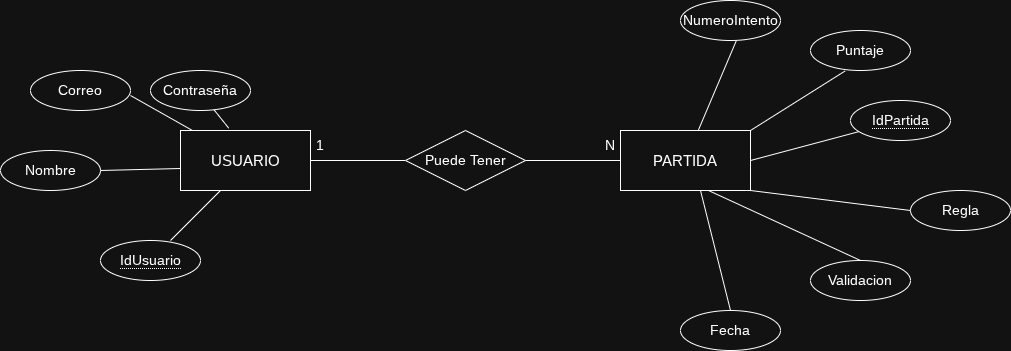

The diagram above was exported from draw.io. Its source (the exported page's mxGraphModel, read from the mxfile embedded in the PNG):
<mxGraphModel dx="1064" dy="578" grid="1" gridSize="10" guides="1" tooltips="1" connect="1" arrows="1" fold="1" page="1" pageScale="1" pageWidth="850" pageHeight="1100" math="0" shadow="0" extFonts="Permanent Marker^https://fonts.googleapis.com/css?family=Permanent+Marker">
  <root>
    <mxCell id="0" />
    <mxCell id="1" parent="0" />
    <mxCell id="gJy3qkszHn_vV-tgRaJO-2" parent="1" style="ellipse;whiteSpace=wrap;html=1;align=center;" value="&lt;span style=&quot;border-bottom: 1px dotted&quot;&gt;&lt;font style=&quot;font-size: 14px;&quot;&gt;IdUsuario&lt;/font&gt;&lt;/span&gt;" vertex="1">
      <mxGeometry height="40" width="100" x="120" y="340" as="geometry" />
    </mxCell>
    <mxCell id="gJy3qkszHn_vV-tgRaJO-3" parent="1" style="whiteSpace=wrap;html=1;align=center;" value="&lt;font style=&quot;font-size: 15px;&quot;&gt;USUARIO&lt;/font&gt;" vertex="1">
      <mxGeometry height="60" width="130" x="200" y="230" as="geometry" />
    </mxCell>
    <mxCell id="gJy3qkszHn_vV-tgRaJO-5" parent="1" style="ellipse;whiteSpace=wrap;html=1;align=center;" value="&lt;font style=&quot;font-size: 14px;&quot;&gt;Nombre&lt;/font&gt;" vertex="1">
      <mxGeometry height="40" width="100" x="20" y="250" as="geometry" />
    </mxCell>
    <mxCell id="gJy3qkszHn_vV-tgRaJO-6" parent="1" style="ellipse;whiteSpace=wrap;html=1;align=center;" value="&lt;font style=&quot;font-size: 14px;&quot;&gt;Correo&lt;/font&gt;" vertex="1">
      <mxGeometry height="40" width="100" x="50" y="170" as="geometry" />
    </mxCell>
    <mxCell id="gJy3qkszHn_vV-tgRaJO-7" edge="1" parent="1" style="endArrow=none;html=1;rounded=0;entryX=0.004;entryY=0.633;entryDx=0;entryDy=0;entryPerimeter=0;" target="gJy3qkszHn_vV-tgRaJO-3" value="">
      <mxGeometry height="50" relative="1" width="50" as="geometry">
        <mxPoint x="120" y="270" as="sourcePoint" />
        <mxPoint x="170" y="220" as="targetPoint" />
      </mxGeometry>
    </mxCell>
    <mxCell id="gJy3qkszHn_vV-tgRaJO-8" edge="1" parent="1" style="endArrow=none;html=1;rounded=0;entryX=0.371;entryY=-0.039;entryDx=0;entryDy=0;entryPerimeter=0;" target="gJy3qkszHn_vV-tgRaJO-3" value="">
      <mxGeometry height="50" relative="1" width="50" as="geometry">
        <mxPoint x="210" y="180" as="sourcePoint" />
        <mxPoint x="260" y="130" as="targetPoint" />
      </mxGeometry>
    </mxCell>
    <mxCell id="gJy3qkszHn_vV-tgRaJO-9" edge="1" parent="1" style="endArrow=none;html=1;rounded=0;" value="">
      <mxGeometry height="50" relative="1" width="50" as="geometry">
        <mxPoint x="190" y="340" as="sourcePoint" />
        <mxPoint x="240" y="290" as="targetPoint" />
      </mxGeometry>
    </mxCell>
    <mxCell id="gJy3qkszHn_vV-tgRaJO-10" edge="1" parent="1" source="gJy3qkszHn_vV-tgRaJO-3" style="endArrow=none;html=1;rounded=0;exitX=1;exitY=0.5;exitDx=0;exitDy=0;" target="gJy3qkszHn_vV-tgRaJO-11" value="">
      <mxGeometry height="50" relative="1" width="50" as="geometry">
        <mxPoint x="400" y="310" as="sourcePoint" />
        <mxPoint x="450" y="260" as="targetPoint" />
      </mxGeometry>
    </mxCell>
    <mxCell id="gJy3qkszHn_vV-tgRaJO-11" parent="1" style="shape=rhombus;perimeter=rhombusPerimeter;whiteSpace=wrap;html=1;align=center;" value="&lt;font style=&quot;font-size: 14px;&quot;&gt;Puede Tener&lt;/font&gt;" vertex="1">
      <mxGeometry height="60" width="120" x="425" y="230" as="geometry" />
    </mxCell>
    <mxCell id="gJy3qkszHn_vV-tgRaJO-14" edge="1" parent="1" style="endArrow=none;html=1;rounded=0;" value="">
      <mxGeometry height="50" relative="1" width="50" as="geometry">
        <mxPoint x="545" y="260" as="sourcePoint" />
        <mxPoint x="640" y="260" as="targetPoint" />
      </mxGeometry>
    </mxCell>
    <mxCell id="gJy3qkszHn_vV-tgRaJO-15" parent="1" style="whiteSpace=wrap;html=1;align=center;" value="&lt;font style=&quot;font-size: 15px;&quot;&gt;PARTIDA&lt;/font&gt;" vertex="1">
      <mxGeometry height="60" width="130" x="640" y="230" as="geometry" />
    </mxCell>
    <mxCell id="gJy3qkszHn_vV-tgRaJO-21" parent="1" style="ellipse;whiteSpace=wrap;html=1;align=center;" value="&lt;font style=&quot;font-size: 14px;&quot;&gt;NumeroIntento&lt;/font&gt;" vertex="1">
      <mxGeometry height="40" width="100" x="700" y="100" as="geometry" />
    </mxCell>
    <mxCell id="gJy3qkszHn_vV-tgRaJO-22" parent="1" style="ellipse;whiteSpace=wrap;html=1;align=center;" value="&lt;font style=&quot;font-size: 14px;&quot;&gt;Regla&lt;/font&gt;" vertex="1">
      <mxGeometry height="40" width="100" x="930" y="290" as="geometry" />
    </mxCell>
    <mxCell id="gJy3qkszHn_vV-tgRaJO-23" parent="1" style="ellipse;whiteSpace=wrap;html=1;align=center;" value="&lt;span style=&quot;border-bottom: 1px dotted&quot;&gt;&lt;font style=&quot;font-size: 14px;&quot;&gt;IdPartida&lt;/font&gt;&lt;/span&gt;" vertex="1">
      <mxGeometry height="40" width="100" x="870" y="200" as="geometry" />
    </mxCell>
    <mxCell id="gJy3qkszHn_vV-tgRaJO-24" parent="1" style="ellipse;whiteSpace=wrap;html=1;align=center;" value="&lt;font style=&quot;font-size: 14px;&quot;&gt;Puntaje&lt;/font&gt;" vertex="1">
      <mxGeometry height="40" width="100" x="830" y="130" as="geometry" />
    </mxCell>
    <mxCell id="gJy3qkszHn_vV-tgRaJO-25" parent="1" style="ellipse;whiteSpace=wrap;html=1;align=center;" value="&lt;font style=&quot;font-size: 14px;&quot;&gt;Validacion&lt;/font&gt;" vertex="1">
      <mxGeometry height="40" width="100" x="830" y="360" as="geometry" />
    </mxCell>
    <mxCell id="gJy3qkszHn_vV-tgRaJO-26" parent="1" style="ellipse;whiteSpace=wrap;html=1;align=center;" value="&lt;font style=&quot;font-size: 14px;&quot;&gt;Fecha&lt;/font&gt;" vertex="1">
      <mxGeometry height="40" width="100" x="700" y="410" as="geometry" />
    </mxCell>
    <mxCell id="gJy3qkszHn_vV-tgRaJO-27" edge="1" parent="1" source="gJy3qkszHn_vV-tgRaJO-15" style="endArrow=none;html=1;rounded=0;entryX=0.659;entryY=1.1;entryDx=0;entryDy=0;entryPerimeter=0;" value="">
      <mxGeometry height="50" relative="1" width="50" as="geometry">
        <mxPoint x="700" y="226" as="sourcePoint" />
        <mxPoint x="755.9000000000001" y="140" as="targetPoint" />
      </mxGeometry>
    </mxCell>
    <mxCell id="gJy3qkszHn_vV-tgRaJO-28" edge="1" parent="1" style="endArrow=none;html=1;rounded=0;entryX=0.345;entryY=1.014;entryDx=0;entryDy=0;entryPerimeter=0;" target="gJy3qkszHn_vV-tgRaJO-24" value="">
      <mxGeometry height="50" relative="1" width="50" as="geometry">
        <mxPoint x="770" y="230" as="sourcePoint" />
        <mxPoint x="820" y="180" as="targetPoint" />
      </mxGeometry>
    </mxCell>
    <mxCell id="gJy3qkszHn_vV-tgRaJO-29" edge="1" parent="1" source="gJy3qkszHn_vV-tgRaJO-15" style="endArrow=none;html=1;rounded=0;exitX=1;exitY=0.5;exitDx=0;exitDy=0;" target="gJy3qkszHn_vV-tgRaJO-23" value="">
      <mxGeometry height="50" relative="1" width="50" as="geometry">
        <mxPoint x="820" y="310" as="sourcePoint" />
        <mxPoint x="870" y="260" as="targetPoint" />
      </mxGeometry>
    </mxCell>
    <mxCell id="gJy3qkszHn_vV-tgRaJO-31" edge="1" parent="1" source="gJy3qkszHn_vV-tgRaJO-15" style="endArrow=none;html=1;rounded=0;exitX=1;exitY=1;exitDx=0;exitDy=0;entryX=0;entryY=0.5;entryDx=0;entryDy=0;" target="gJy3qkszHn_vV-tgRaJO-22" value="">
      <mxGeometry height="50" relative="1" width="50" as="geometry">
        <mxPoint x="820" y="310" as="sourcePoint" />
        <mxPoint x="870" y="260" as="targetPoint" />
      </mxGeometry>
    </mxCell>
    <mxCell id="gJy3qkszHn_vV-tgRaJO-32" edge="1" parent="1" style="endArrow=none;html=1;rounded=0;entryX=0.5;entryY=0;entryDx=0;entryDy=0;exitX=0.805;exitY=1.119;exitDx=0;exitDy=0;exitPerimeter=0;" target="gJy3qkszHn_vV-tgRaJO-25" value="">
      <mxGeometry height="50" relative="1" width="50" as="geometry">
        <mxPoint x="728.0000000000001" y="290" as="sourcePoint" />
        <mxPoint x="849.85" y="356.5" as="targetPoint" />
      </mxGeometry>
    </mxCell>
    <mxCell id="gJy3qkszHn_vV-tgRaJO-33" edge="1" parent="1" source="gJy3qkszHn_vV-tgRaJO-26" style="endArrow=none;html=1;rounded=0;exitX=0.5;exitY=0;exitDx=0;exitDy=0;" value="">
      <mxGeometry height="50" relative="1" width="50" as="geometry">
        <mxPoint x="670" y="340" as="sourcePoint" />
        <mxPoint x="720" y="290" as="targetPoint" />
      </mxGeometry>
    </mxCell>
    <mxCell id="gJy3qkszHn_vV-tgRaJO-34" parent="1" style="text;html=1;whiteSpace=wrap;strokeColor=none;fillColor=none;align=center;verticalAlign=middle;rounded=0;" value="&lt;font style=&quot;font-size: 14px;&quot;&gt;1&lt;/font&gt;" vertex="1">
      <mxGeometry height="30" width="60" x="310" y="230" as="geometry" />
    </mxCell>
    <mxCell id="gJy3qkszHn_vV-tgRaJO-35" parent="1" style="text;html=1;whiteSpace=wrap;strokeColor=none;fillColor=none;align=center;verticalAlign=middle;rounded=0;" value="&lt;font style=&quot;font-size: 14px;&quot;&gt;N&lt;/font&gt;" vertex="1">
      <mxGeometry height="30" width="60" x="600" y="230" as="geometry" />
    </mxCell>
    <mxCell id="BYpVeMbK9BGsiBLQ2QO0-2" parent="1" style="ellipse;whiteSpace=wrap;html=1;align=center;" value="&lt;font style=&quot;font-size: 14px;&quot;&gt;Contraseña&lt;/font&gt;" vertex="1">
      <mxGeometry height="40" width="100" x="170" y="170" as="geometry" />
    </mxCell>
    <mxCell id="BYpVeMbK9BGsiBLQ2QO0-3" edge="1" parent="1" source="gJy3qkszHn_vV-tgRaJO-3" style="endArrow=none;html=1;rounded=0;" value="">
      <mxGeometry height="50" relative="1" width="50" as="geometry">
        <mxPoint x="100" y="245" as="sourcePoint" />
        <mxPoint x="150" y="195" as="targetPoint" />
      </mxGeometry>
    </mxCell>
  </root>
</mxGraphModel>